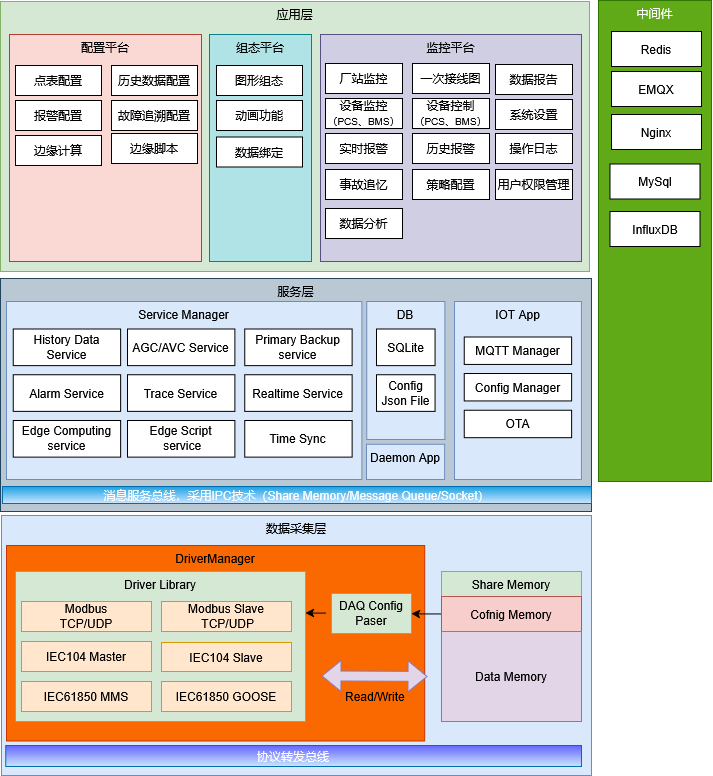

The diagram above was exported from draw.io. Its source (the exported page's mxGraphModel, read from the mxfile embedded in the PNG):
<mxGraphModel dx="1488" dy="1997" grid="1" gridSize="10" guides="1" tooltips="1" connect="1" arrows="1" fold="1" page="1" pageScale="1" pageWidth="827" pageHeight="1169" background="none" math="0" shadow="0">
  <root>
    <mxCell id="0" />
    <mxCell id="1" parent="0" />
    <mxCell id="tWvuuD-49sGy5XE3C95i-89" parent="1" style="rounded=0;whiteSpace=wrap;html=1;verticalAlign=top;fillColor=#bac8d3;strokeColor=#23445d;" value="服务层" vertex="1">
      <mxGeometry height="233" width="591" x="109" y="137" as="geometry" />
    </mxCell>
    <mxCell id="tWvuuD-49sGy5XE3C95i-70" parent="1" style="rounded=0;whiteSpace=wrap;html=1;fillColor=#1ba1e2;strokeColor=#006EAF;fontColor=#ffffff;fillStyle=solid;gradientColor=#CCE5FF;" value="消息服务总线，采用IPC技术（Share Memory/Message Queue/Socket）" vertex="1">
      <mxGeometry height="17" width="589" x="111" y="345" as="geometry" />
    </mxCell>
    <mxCell id="tWvuuD-49sGy5XE3C95i-1" parent="1" style="rounded=0;whiteSpace=wrap;html=1;labelPosition=center;verticalLabelPosition=middle;align=center;verticalAlign=top;fillColor=#dae8fc;strokeColor=#6c8ebf;" value="数据采集层" vertex="1">
      <mxGeometry height="260" width="590" x="110" y="374" as="geometry" />
    </mxCell>
    <mxCell id="fvacmNMgwCuQSH0wYwom-62" parent="1" style="rounded=0;whiteSpace=wrap;html=1;fillColor=#fa6800;fontColor=#000000;strokeColor=#C73500;verticalAlign=top;" value="DriverManager" vertex="1">
      <mxGeometry height="195.5" width="418.17" x="115" y="404" as="geometry" />
    </mxCell>
    <mxCell id="tWvuuD-49sGy5XE3C95i-3" parent="1" style="rounded=0;whiteSpace=wrap;html=1;verticalAlign=top;fillColor=#d5e8d4;strokeColor=#82b366;" value="Driver Library" vertex="1">
      <mxGeometry height="150" width="290" x="124" y="430" as="geometry" />
    </mxCell>
    <mxCell id="tWvuuD-49sGy5XE3C95i-4" parent="1" style="rounded=0;whiteSpace=wrap;html=1;align=center;fillColor=#ffe6cc;strokeColor=#d79b00;" value="&lt;div&gt;Modbus&lt;/div&gt;&lt;div&gt;TCP/UDP&lt;/div&gt;" vertex="1">
      <mxGeometry height="30" width="130" x="130" y="460" as="geometry" />
    </mxCell>
    <mxCell id="tWvuuD-49sGy5XE3C95i-6" parent="1" style="rounded=0;whiteSpace=wrap;html=1;fillColor=#ffe6cc;strokeColor=#d79b00;" value="IEC104 Master" vertex="1">
      <mxGeometry height="30" width="130" x="130" y="500" as="geometry" />
    </mxCell>
    <mxCell id="tWvuuD-49sGy5XE3C95i-7" parent="1" style="rounded=0;whiteSpace=wrap;html=1;fillColor=#ffe6cc;strokeColor=#d79b00;" value="IEC104 Slave" vertex="1">
      <mxGeometry height="29" width="130" x="270" y="501" as="geometry" />
    </mxCell>
    <mxCell id="tWvuuD-49sGy5XE3C95i-8" parent="1" style="rounded=0;whiteSpace=wrap;html=1;fillColor=#ffe6cc;strokeColor=#d79b00;" value="&lt;div&gt;Modbus Slave&lt;/div&gt;&lt;div&gt;&amp;nbsp;TCP/UDP&lt;/div&gt;" vertex="1">
      <mxGeometry height="30" width="130" x="270" y="460" as="geometry" />
    </mxCell>
    <mxCell id="tWvuuD-49sGy5XE3C95i-9" parent="1" style="rounded=0;whiteSpace=wrap;html=1;fillColor=#ffe6cc;strokeColor=#d79b00;" value="IEC61850 MMS" vertex="1">
      <mxGeometry height="30" width="130" x="130" y="540" as="geometry" />
    </mxCell>
    <mxCell id="tWvuuD-49sGy5XE3C95i-10" parent="1" style="rounded=0;whiteSpace=wrap;html=1;fillColor=#ffe6cc;strokeColor=#d79b00;" value="IEC61850 GOOSE" vertex="1">
      <mxGeometry height="30" width="130" x="270" y="540" as="geometry" />
    </mxCell>
    <mxCell id="tWvuuD-49sGy5XE3C95i-11" parent="1" style="rounded=0;whiteSpace=wrap;html=1;fillColor=#d5e8d4;strokeColor=#82b366;" value="DAQ Config Paser" vertex="1">
      <mxGeometry height="40" width="80" x="440" y="452" as="geometry" />
    </mxCell>
    <mxCell id="tWvuuD-49sGy5XE3C95i-12" parent="1" style="rounded=0;whiteSpace=wrap;html=1;fillColor=#d5e8d4;strokeColor=#82b366;verticalAlign=top;" value="Share Memory" vertex="1">
      <mxGeometry height="150" width="140" x="550" y="430" as="geometry" />
    </mxCell>
    <mxCell id="tWvuuD-49sGy5XE3C95i-20" edge="1" parent="1" source="tWvuuD-49sGy5XE3C95i-13" style="edgeStyle=orthogonalEdgeStyle;rounded=0;orthogonalLoop=1;jettySize=auto;html=1;" target="tWvuuD-49sGy5XE3C95i-11" value="">
      <mxGeometry relative="1" as="geometry" />
    </mxCell>
    <mxCell id="tWvuuD-49sGy5XE3C95i-13" parent="1" style="rounded=0;whiteSpace=wrap;html=1;fillColor=#f8cecc;strokeColor=#b85450;" value="Cofnig Memory" vertex="1">
      <mxGeometry height="35" width="140" x="550" y="455" as="geometry" />
    </mxCell>
    <mxCell id="tWvuuD-49sGy5XE3C95i-14" parent="1" style="rounded=0;whiteSpace=wrap;html=1;fillColor=#e1d5e7;strokeColor=#9673a6;" value="Data Memory" vertex="1">
      <mxGeometry height="90" width="140" x="550" y="490" as="geometry" />
    </mxCell>
    <mxCell id="tWvuuD-49sGy5XE3C95i-22" edge="1" parent="1" style="shape=flexArrow;endArrow=classic;startArrow=classic;html=1;rounded=0;fillColor=#e1d5e7;strokeColor=#9673a6;" value="">
      <mxGeometry height="100" relative="1" width="100" as="geometry">
        <mxPoint x="430" y="534.5" as="sourcePoint" />
        <mxPoint x="536" y="535" as="targetPoint" />
      </mxGeometry>
    </mxCell>
    <mxCell id="tWvuuD-49sGy5XE3C95i-30" edge="1" parent="1" style="endArrow=classic;html=1;rounded=0;" value="">
      <mxGeometry height="50" relative="1" width="50" as="geometry">
        <mxPoint x="434" y="471.58000000000004" as="sourcePoint" />
        <mxPoint x="414" y="471.58000000000004" as="targetPoint" />
      </mxGeometry>
    </mxCell>
    <mxCell id="tWvuuD-49sGy5XE3C95i-31" parent="1" style="text;strokeColor=none;fillColor=none;align=left;verticalAlign=middle;spacingLeft=4;spacingRight=4;overflow=hidden;points=[[0,0.5],[1,0.5]];portConstraint=eastwest;rotatable=0;whiteSpace=wrap;html=1;" value="Read/Write" vertex="1">
      <mxGeometry height="30" width="70" x="448" y="540" as="geometry" />
    </mxCell>
    <mxCell id="tWvuuD-49sGy5XE3C95i-47" parent="1" style="rounded=0;whiteSpace=wrap;html=1;verticalAlign=top;fillColor=#d5e8d4;strokeColor=#82b366;" value="应用层" vertex="1">
      <mxGeometry height="270" width="589" x="109" y="-140" as="geometry" />
    </mxCell>
    <mxCell id="tWvuuD-49sGy5XE3C95i-48" parent="1" style="rounded=0;whiteSpace=wrap;html=1;verticalAlign=top;fillColor=#fad9d5;strokeColor=#ae4132;" value="配置平台" vertex="1">
      <mxGeometry height="227" width="192" x="118" y="-107" as="geometry" />
    </mxCell>
    <mxCell id="tWvuuD-49sGy5XE3C95i-49" parent="1" style="rounded=0;whiteSpace=wrap;html=1;verticalAlign=top;fillColor=#b0e3e6;strokeColor=#0e8088;" value="组态平台" vertex="1">
      <mxGeometry height="227" width="102" x="318" y="-107" as="geometry" />
    </mxCell>
    <mxCell id="tWvuuD-49sGy5XE3C95i-50" parent="1" style="rounded=0;whiteSpace=wrap;html=1;verticalAlign=top;fillColor=#d0cee2;strokeColor=#56517e;" value="监控平台" vertex="1">
      <mxGeometry height="227" width="261" x="429" y="-107" as="geometry" />
    </mxCell>
    <mxCell id="tWvuuD-49sGy5XE3C95i-51" parent="1" style="rounded=0;whiteSpace=wrap;html=1;" value="点表配置" vertex="1">
      <mxGeometry height="30" width="86" x="124" y="-76" as="geometry" />
    </mxCell>
    <mxCell id="tWvuuD-49sGy5XE3C95i-52" parent="1" style="rounded=0;whiteSpace=wrap;html=1;" value="历史数据配置" vertex="1">
      <mxGeometry height="30" width="86" x="220" y="-76" as="geometry" />
    </mxCell>
    <mxCell id="tWvuuD-49sGy5XE3C95i-53" parent="1" style="rounded=0;whiteSpace=wrap;html=1;" value="报警配置" vertex="1">
      <mxGeometry height="30" width="86" x="124" y="-41" as="geometry" />
    </mxCell>
    <mxCell id="tWvuuD-49sGy5XE3C95i-54" parent="1" style="rounded=0;whiteSpace=wrap;html=1;" value="故障追溯配置" vertex="1">
      <mxGeometry height="30" width="86" x="220" y="-41" as="geometry" />
    </mxCell>
    <mxCell id="tWvuuD-49sGy5XE3C95i-55" parent="1" style="rounded=0;whiteSpace=wrap;html=1;" value="边缘计算" vertex="1">
      <mxGeometry height="30" width="86" x="124" y="-6" as="geometry" />
    </mxCell>
    <mxCell id="tWvuuD-49sGy5XE3C95i-56" parent="1" style="rounded=0;whiteSpace=wrap;html=1;" value="边缘脚本" vertex="1">
      <mxGeometry height="30" width="86" x="220" y="-8" as="geometry" />
    </mxCell>
    <mxCell id="tWvuuD-49sGy5XE3C95i-57" parent="1" style="rounded=0;whiteSpace=wrap;html=1;" value="图形组态" vertex="1">
      <mxGeometry height="30" width="86" x="325" y="-76" as="geometry" />
    </mxCell>
    <mxCell id="tWvuuD-49sGy5XE3C95i-58" parent="1" style="rounded=0;whiteSpace=wrap;html=1;" value="数据绑定" vertex="1">
      <mxGeometry height="30" width="86" x="325" y="-4.5" as="geometry" />
    </mxCell>
    <mxCell id="tWvuuD-49sGy5XE3C95i-59" parent="1" style="rounded=0;whiteSpace=wrap;html=1;" value="动画功能" vertex="1">
      <mxGeometry height="30" width="86" x="325" y="-41" as="geometry" />
    </mxCell>
    <mxCell id="tWvuuD-49sGy5XE3C95i-61" parent="1" style="rounded=0;whiteSpace=wrap;html=1;" value="厂站监控" vertex="1">
      <mxGeometry height="30" width="77" x="434" y="-78" as="geometry" />
    </mxCell>
    <mxCell id="tWvuuD-49sGy5XE3C95i-63" parent="1" style="rounded=0;whiteSpace=wrap;html=1;" value="一次接线图" vertex="1">
      <mxGeometry height="30" width="77" x="521" y="-78" as="geometry" />
    </mxCell>
    <mxCell id="tWvuuD-49sGy5XE3C95i-64" parent="1" style="rounded=0;whiteSpace=wrap;html=1;" value="&lt;div&gt;设备监控&lt;/div&gt;&lt;div&gt;&lt;font style=&quot;font-size: 10px;&quot;&gt;（PCS、BMS）&lt;/font&gt;&lt;/div&gt;" vertex="1">
      <mxGeometry height="30" width="77" x="434" y="-43" as="geometry" />
    </mxCell>
    <mxCell id="tWvuuD-49sGy5XE3C95i-65" parent="1" style="rounded=0;whiteSpace=wrap;html=1;" value="&lt;div&gt;设备控制&lt;/div&gt;&lt;div&gt;&lt;font style=&quot;font-size: 10px;&quot;&gt;（PCS、BMS）&lt;/font&gt;&lt;/div&gt;" vertex="1">
      <mxGeometry height="30" width="77" x="521" y="-43" as="geometry" />
    </mxCell>
    <mxCell id="tWvuuD-49sGy5XE3C95i-66" parent="1" style="rounded=0;whiteSpace=wrap;html=1;" value="&lt;div&gt;实时报警&lt;/div&gt;" vertex="1">
      <mxGeometry height="30" width="77" x="434" y="-8" as="geometry" />
    </mxCell>
    <mxCell id="tWvuuD-49sGy5XE3C95i-67" parent="1" style="rounded=0;whiteSpace=wrap;html=1;" value="&lt;div&gt;历史报警&lt;/div&gt;" vertex="1">
      <mxGeometry height="30" width="77" x="521" y="-8" as="geometry" />
    </mxCell>
    <mxCell id="tWvuuD-49sGy5XE3C95i-68" parent="1" style="rounded=0;whiteSpace=wrap;html=1;" value="事故追忆" vertex="1">
      <mxGeometry height="30" width="77" x="434" y="28" as="geometry" />
    </mxCell>
    <mxCell id="tWvuuD-49sGy5XE3C95i-69" parent="1" style="rounded=0;whiteSpace=wrap;html=1;" value="策略配置" vertex="1">
      <mxGeometry height="30" width="77" x="521" y="28" as="geometry" />
    </mxCell>
    <mxCell id="tWvuuD-49sGy5XE3C95i-73" parent="1" style="rounded=0;whiteSpace=wrap;html=1;verticalAlign=top;fillColor=#60a917;fontColor=#ffffff;strokeColor=#2D7600;" value="中间件" vertex="1">
      <mxGeometry height="481" width="113" x="707" y="-141" as="geometry" />
    </mxCell>
    <mxCell id="tWvuuD-49sGy5XE3C95i-74" parent="1" style="rounded=0;whiteSpace=wrap;html=1;" value="Redis" vertex="1">
      <mxGeometry height="35" width="90" x="720" y="-110" as="geometry" />
    </mxCell>
    <mxCell id="tWvuuD-49sGy5XE3C95i-75" parent="1" style="rounded=0;whiteSpace=wrap;html=1;" value="EMQX" vertex="1">
      <mxGeometry height="35" width="90" x="720" y="-70" as="geometry" />
    </mxCell>
    <mxCell id="tWvuuD-49sGy5XE3C95i-76" parent="1" style="rounded=0;whiteSpace=wrap;html=1;" value="Nginx" vertex="1">
      <mxGeometry height="35" width="90" x="720" y="-27" as="geometry" />
    </mxCell>
    <mxCell id="tWvuuD-49sGy5XE3C95i-77" parent="1" style="rounded=0;whiteSpace=wrap;html=1;" value="MySql" vertex="1">
      <mxGeometry height="35" width="90" x="718.5" y="22.5" as="geometry" />
    </mxCell>
    <mxCell id="tWvuuD-49sGy5XE3C95i-78" parent="1" style="rounded=0;whiteSpace=wrap;html=1;" value="InfluxDB" vertex="1">
      <mxGeometry height="35" width="90" x="718.5" y="70" as="geometry" />
    </mxCell>
    <mxCell id="tWvuuD-49sGy5XE3C95i-83" parent="1" style="rounded=0;whiteSpace=wrap;html=1;" value="操作日志" vertex="1">
      <mxGeometry height="30" width="77" x="604" y="-8" as="geometry" />
    </mxCell>
    <mxCell id="tWvuuD-49sGy5XE3C95i-84" parent="1" style="rounded=0;whiteSpace=wrap;html=1;" value="用户权限管理" vertex="1">
      <mxGeometry height="30" width="77" x="604" y="28" as="geometry" />
    </mxCell>
    <mxCell id="tWvuuD-49sGy5XE3C95i-85" parent="1" style="rounded=0;whiteSpace=wrap;html=1;" value="数据报告" vertex="1">
      <mxGeometry height="30" width="77" x="604" y="-77" as="geometry" />
    </mxCell>
    <mxCell id="tWvuuD-49sGy5XE3C95i-86" parent="1" style="rounded=0;whiteSpace=wrap;html=1;" value="系统设置" vertex="1">
      <mxGeometry height="30" width="77" x="604" y="-42" as="geometry" />
    </mxCell>
    <mxCell id="tWvuuD-49sGy5XE3C95i-88" parent="1" style="rounded=0;whiteSpace=wrap;html=1;" value="数据分析" vertex="1">
      <mxGeometry height="30" width="77" x="434" y="67" as="geometry" />
    </mxCell>
    <mxCell id="tWvuuD-49sGy5XE3C95i-32" parent="1" style="rounded=0;whiteSpace=wrap;html=1;labelPosition=center;verticalLabelPosition=middle;align=center;verticalAlign=top;fillColor=#dae8fc;strokeColor=#6c8ebf;" value="Service Manager" vertex="1">
      <mxGeometry height="178" width="355.35" x="115" y="160" as="geometry" />
    </mxCell>
    <mxCell id="tWvuuD-49sGy5XE3C95i-33" parent="1" style="rounded=0;whiteSpace=wrap;html=1;" value="History Data Service" vertex="1">
      <mxGeometry height="36.6" width="107.38539898132426" x="121.83361629881155" y="187.45" as="geometry" />
    </mxCell>
    <mxCell id="tWvuuD-49sGy5XE3C95i-34" parent="1" style="rounded=0;whiteSpace=wrap;html=1;" value="Alarm Service" vertex="1">
      <mxGeometry height="36.6" width="107.38539898132426" x="121.83361629881155" y="233.2" as="geometry" />
    </mxCell>
    <mxCell id="tWvuuD-49sGy5XE3C95i-35" parent="1" style="rounded=0;whiteSpace=wrap;html=1;" value="Edge Computing service" vertex="1">
      <mxGeometry height="36.6" width="107.38539898132426" x="121.83361629881155" y="278.95" as="geometry" />
    </mxCell>
    <mxCell id="tWvuuD-49sGy5XE3C95i-36" parent="1" style="rounded=0;whiteSpace=wrap;html=1;" value="AGC/AVC Service" vertex="1">
      <mxGeometry height="36.6" width="107.38539898132426" x="236.05263157894734" y="187.45" as="geometry" />
    </mxCell>
    <mxCell id="tWvuuD-49sGy5XE3C95i-37" parent="1" style="rounded=0;whiteSpace=wrap;html=1;" value="Trace Service" vertex="1">
      <mxGeometry height="36.6" width="107.38539898132426" x="236.05263157894734" y="233.2" as="geometry" />
    </mxCell>
    <mxCell id="tWvuuD-49sGy5XE3C95i-38" parent="1" style="rounded=0;whiteSpace=wrap;html=1;" value="&lt;div&gt;Edge Script&lt;/div&gt;&lt;div&gt;&amp;nbsp;service&lt;/div&gt;" vertex="1">
      <mxGeometry height="36.6" width="107.38539898132426" x="236.05263157894734" y="278.95" as="geometry" />
    </mxCell>
    <mxCell id="tWvuuD-49sGy5XE3C95i-39" parent="1" style="rounded=0;whiteSpace=wrap;html=1;" value="Primary Backup service" vertex="1">
      <mxGeometry height="36.6" width="107.38539898132426" x="353.2003395585738" y="187.45" as="geometry" />
    </mxCell>
    <mxCell id="tWvuuD-49sGy5XE3C95i-40" parent="1" style="rounded=0;whiteSpace=wrap;html=1;labelPosition=center;verticalLabelPosition=middle;align=center;verticalAlign=top;fillColor=#dae8fc;strokeColor=#6c8ebf;" value="IOT App" vertex="1">
      <mxGeometry height="178" width="126.91" x="563.09" y="160" as="geometry" />
    </mxCell>
    <mxCell id="tWvuuD-49sGy5XE3C95i-41" parent="1" style="rounded=0;whiteSpace=wrap;html=1;" value="MQTT Manager" vertex="1">
      <mxGeometry height="27.45" width="107.38539898132426" x="572.8522920203734" y="195.45" as="geometry" />
    </mxCell>
    <mxCell id="tWvuuD-49sGy5XE3C95i-42" parent="1" style="rounded=0;whiteSpace=wrap;html=1;" value="Config Manager" vertex="1">
      <mxGeometry height="27.45" width="107.38539898132426" x="572.8522920203734" y="232.05" as="geometry" />
    </mxCell>
    <mxCell id="tWvuuD-49sGy5XE3C95i-43" parent="1" style="rounded=0;whiteSpace=wrap;html=1;" value="Realtime Service" vertex="1">
      <mxGeometry height="36.6" width="107.38539898132426" x="353.2003395585738" y="233.2" as="geometry" />
    </mxCell>
    <mxCell id="tWvuuD-49sGy5XE3C95i-44" parent="1" style="rounded=0;whiteSpace=wrap;html=1;labelPosition=center;verticalLabelPosition=middle;align=center;verticalAlign=top;fillColor=#dae8fc;strokeColor=#6c8ebf;" value="DB" vertex="1">
      <mxGeometry height="138" width="78.1" x="475.23" y="160" as="geometry" />
    </mxCell>
    <mxCell id="tWvuuD-49sGy5XE3C95i-45" parent="1" style="rounded=0;whiteSpace=wrap;html=1;" value="SQLite" vertex="1">
      <mxGeometry height="36.6" width="58.57385398981324" x="484.9915110356536" y="187.45" as="geometry" />
    </mxCell>
    <mxCell id="tWvuuD-49sGy5XE3C95i-46" parent="1" style="rounded=0;whiteSpace=wrap;html=1;" value="&lt;div&gt;Config&lt;/div&gt;&lt;div&gt;Json File&lt;/div&gt;" vertex="1">
      <mxGeometry height="36.6" width="58.57385398981324" x="484.9915110356536" y="233.2" as="geometry" />
    </mxCell>
    <mxCell id="tWvuuD-49sGy5XE3C95i-79" parent="1" style="rounded=0;whiteSpace=wrap;html=1;" value="OTA" vertex="1">
      <mxGeometry height="27.45" width="107.38539898132426" x="572.8522920203734" y="268.65" as="geometry" />
    </mxCell>
    <mxCell id="tWvuuD-49sGy5XE3C95i-80" parent="1" style="rounded=0;whiteSpace=wrap;html=1;labelPosition=center;verticalLabelPosition=middle;align=center;verticalAlign=top;fillColor=#dae8fc;strokeColor=#6c8ebf;" value="Daemon App" vertex="1">
      <mxGeometry height="35.26" width="78.1" x="475.09" y="302.74" as="geometry" />
    </mxCell>
    <mxCell id="tWvuuD-49sGy5XE3C95i-81" parent="1" style="rounded=0;whiteSpace=wrap;html=1;" value="Time Sync" vertex="1">
      <mxGeometry height="36.6" width="107.38539898132426" x="353.2003395585738" y="278.95" as="geometry" />
    </mxCell>
    <mxCell id="aoO8w_xtNYREDllr1Nt--1" parent="1" style="rounded=0;whiteSpace=wrap;html=1;fillColor=#6666FF;strokeColor=#006EAF;fontColor=#ffffff;fillStyle=solid;gradientColor=#CCE5FF;" value="协议转发总线" vertex="1">
      <mxGeometry height="21" width="575.76" x="114.24" y="604" as="geometry" />
    </mxCell>
  </root>
</mxGraphModel>